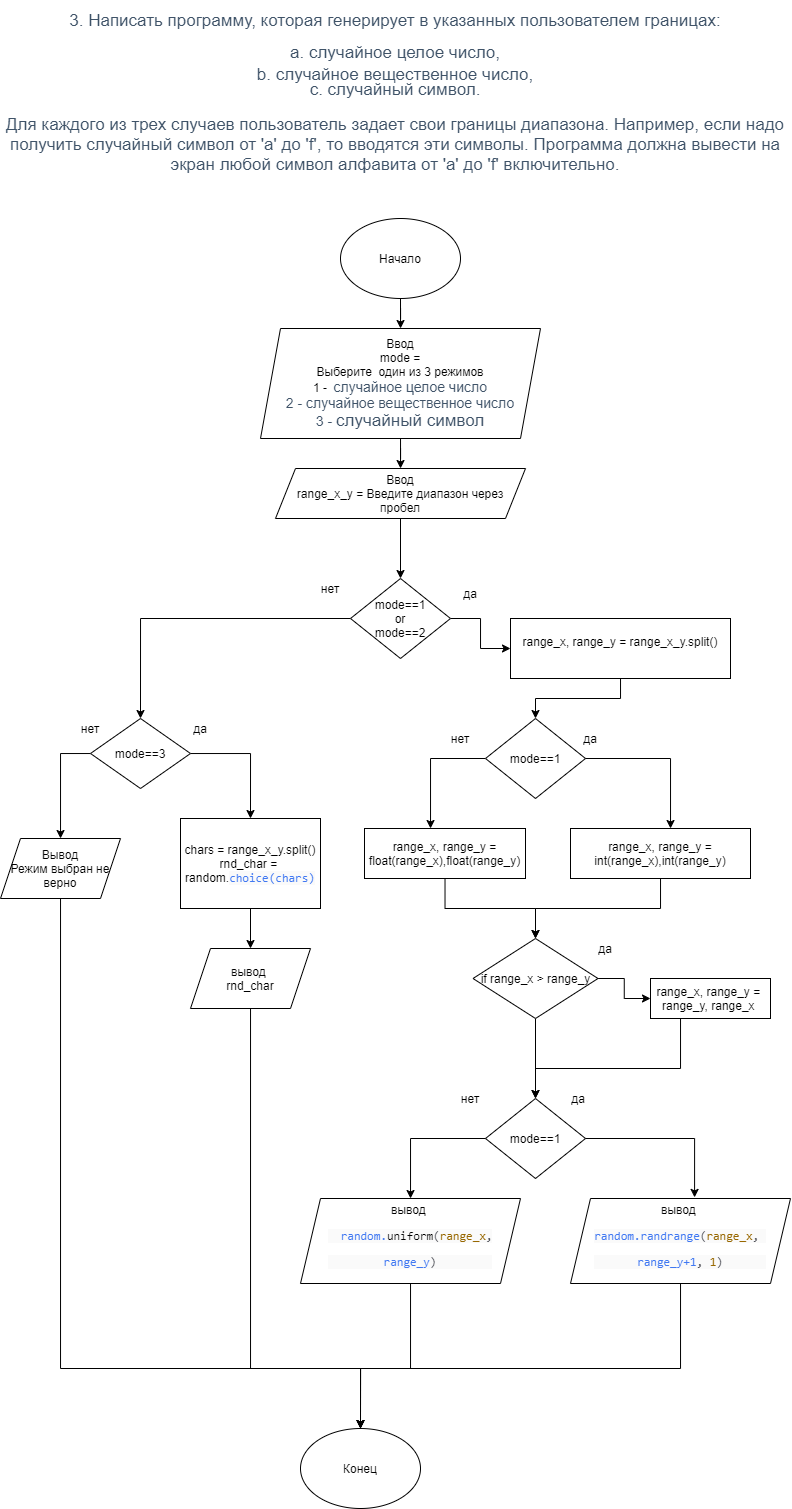

The diagram above was exported from draw.io. Its source (the exported page's mxGraphModel, read from the mxfile embedded in the PNG):
<mxGraphModel dx="981" dy="548" grid="1" gridSize="10" guides="1" tooltips="1" connect="1" arrows="1" fold="1" page="1" pageScale="1" pageWidth="827" pageHeight="1169" background="#ffffff" math="0" shadow="0">
  <root>
    <mxCell id="Bhoy6VUyyV5OTz5tSEgx-0" />
    <mxCell id="Bhoy6VUyyV5OTz5tSEgx-1" parent="Bhoy6VUyyV5OTz5tSEgx-0" />
    <mxCell id="Bhoy6VUyyV5OTz5tSEgx-84" value="" style="edgeStyle=orthogonalEdgeStyle;rounded=0;orthogonalLoop=1;jettySize=auto;html=1;" parent="Bhoy6VUyyV5OTz5tSEgx-1" source="Bhoy6VUyyV5OTz5tSEgx-2" target="Bhoy6VUyyV5OTz5tSEgx-5" edge="1">
      <mxGeometry relative="1" as="geometry" />
    </mxCell>
    <mxCell id="Bhoy6VUyyV5OTz5tSEgx-2" value="Начало" style="ellipse;whiteSpace=wrap;html=1;" parent="Bhoy6VUyyV5OTz5tSEgx-1" vertex="1">
      <mxGeometry x="360" y="220" width="120" height="80" as="geometry" />
    </mxCell>
    <mxCell id="Bhoy6VUyyV5OTz5tSEgx-3" value="Конец" style="ellipse;whiteSpace=wrap;html=1;" parent="Bhoy6VUyyV5OTz5tSEgx-1" vertex="1">
      <mxGeometry x="320" y="1430" width="120" height="80" as="geometry" />
    </mxCell>
    <mxCell id="Bhoy6VUyyV5OTz5tSEgx-83" value="" style="edgeStyle=orthogonalEdgeStyle;rounded=0;orthogonalLoop=1;jettySize=auto;html=1;" parent="Bhoy6VUyyV5OTz5tSEgx-1" source="Bhoy6VUyyV5OTz5tSEgx-5" target="Bhoy6VUyyV5OTz5tSEgx-8" edge="1">
      <mxGeometry relative="1" as="geometry" />
    </mxCell>
    <mxCell id="Bhoy6VUyyV5OTz5tSEgx-5" value="Ввод&lt;br&gt;mode =&lt;br&gt;Выберите&amp;nbsp; один из 3 режимов&lt;br&gt;1 -&amp;nbsp;&amp;nbsp;&lt;span style=&quot;background-color: rgb(255 , 255 , 255) ; color: rgb(63 , 83 , 104) ; font-family: &amp;#34;roboto&amp;#34; , &amp;#34;san francisco&amp;#34; , &amp;#34;helvetica neue&amp;#34; , &amp;#34;helvetica&amp;#34; , &amp;#34;arial&amp;#34;&quot;&gt;&lt;font style=&quot;font-size: 14px&quot;&gt;случайное целое число&lt;br&gt;2 -&amp;nbsp;&lt;/font&gt;&lt;/span&gt;&lt;span style=&quot;background-color: rgb(255 , 255 , 255) ; color: rgb(63 , 83 , 104) ; font-family: &amp;#34;roboto&amp;#34; , &amp;#34;san francisco&amp;#34; , &amp;#34;helvetica neue&amp;#34; , &amp;#34;helvetica&amp;#34; , &amp;#34;arial&amp;#34; ; font-size: 14px&quot;&gt;случайное вещественное число&lt;br&gt;&lt;/span&gt;&lt;span style=&quot;background-color: rgb(255 , 255 , 255) ; color: rgb(63 , 83 , 104) ; font-family: &amp;#34;roboto&amp;#34; , &amp;#34;san francisco&amp;#34; , &amp;#34;helvetica neue&amp;#34; , &amp;#34;helvetica&amp;#34; , &amp;#34;arial&amp;#34;&quot;&gt;&lt;font style=&quot;font-size: 14px&quot;&gt;3 -&amp;nbsp;&lt;/font&gt;&lt;/span&gt;&lt;span style=&quot;background-color: rgb(255 , 255 , 255) ; color: rgb(63 , 83 , 104) ; font-family: &amp;#34;roboto&amp;#34; , &amp;#34;san francisco&amp;#34; , &amp;#34;helvetica neue&amp;#34; , &amp;#34;helvetica&amp;#34; , &amp;#34;arial&amp;#34; ; font-size: 17px&quot;&gt;случайный символ&lt;/span&gt;&lt;span style=&quot;background-color: rgb(255 , 255 , 255) ; color: rgb(63 , 83 , 104) ; font-family: &amp;#34;roboto&amp;#34; , &amp;#34;san francisco&amp;#34; , &amp;#34;helvetica neue&amp;#34; , &amp;#34;helvetica&amp;#34; , &amp;#34;arial&amp;#34;&quot;&gt;&lt;font style=&quot;font-size: 14px&quot;&gt;&lt;br&gt;&lt;/font&gt;&lt;/span&gt;" style="shape=parallelogram;perimeter=parallelogramPerimeter;whiteSpace=wrap;html=1;fixedSize=1;" parent="Bhoy6VUyyV5OTz5tSEgx-1" vertex="1">
      <mxGeometry x="280" y="330" width="280" height="110" as="geometry" />
    </mxCell>
    <mxCell id="Bhoy6VUyyV5OTz5tSEgx-6" value="&lt;p style=&quot;line-height: 10%&quot;&gt;&lt;/p&gt;&lt;h3 style=&quot;box-sizing: border-box ; font-family: &amp;#34;roboto&amp;#34; , &amp;#34;san francisco&amp;#34; , &amp;#34;helvetica neue&amp;#34; , &amp;#34;helvetica&amp;#34; , &amp;#34;arial&amp;#34; ; font-weight: 500 ; line-height: 0% ; color: rgb(63 , 83 , 104) ; margin-top: 20px ; margin-bottom: 10px ; font-size: 17px ; background-color: rgb(255 , 255 , 255)&quot;&gt;3. Написать программу, которая генерирует в указанных пользователем границах:&lt;/h3&gt;&lt;h3 style=&quot;box-sizing: border-box ; font-family: &amp;#34;roboto&amp;#34; , &amp;#34;san francisco&amp;#34; , &amp;#34;helvetica neue&amp;#34; , &amp;#34;helvetica&amp;#34; , &amp;#34;arial&amp;#34; ; font-weight: 500 ; line-height: 24px ; color: rgb(63 , 83 , 104) ; margin-top: 20px ; margin-bottom: 10px ; font-size: 17px ; background-color: rgb(255 , 255 , 255)&quot;&gt;a. случайное целое число,&lt;/h3&gt;&lt;h4 style=&quot;box-sizing: border-box ; font-family: &amp;#34;roboto&amp;#34; , &amp;#34;san francisco&amp;#34; , &amp;#34;helvetica neue&amp;#34; , &amp;#34;helvetica&amp;#34; , &amp;#34;arial&amp;#34; ; font-weight: 500 ; line-height: 0% ; color: rgb(63 , 83 , 104) ; margin-top: 10px ; margin-bottom: 10px ; font-size: 17px ; background-color: rgb(255 , 255 , 255)&quot;&gt;b. случайное вещественное число,&lt;/h4&gt;&lt;h4 style=&quot;box-sizing: border-box ; font-family: &amp;#34;roboto&amp;#34; , &amp;#34;san francisco&amp;#34; , &amp;#34;helvetica neue&amp;#34; , &amp;#34;helvetica&amp;#34; , &amp;#34;arial&amp;#34; ; font-weight: 500 ; line-height: 59% ; color: rgb(63 , 83 , 104) ; margin-top: 10px ; margin-bottom: 10px ; font-size: 17px ; background-color: rgb(255 , 255 , 255)&quot;&gt;c. случайный символ.&lt;/h4&gt;&lt;h3 style=&quot;box-sizing: border-box ; font-family: &amp;#34;roboto&amp;#34; , &amp;#34;san francisco&amp;#34; , &amp;#34;helvetica neue&amp;#34; , &amp;#34;helvetica&amp;#34; , &amp;#34;arial&amp;#34; ; font-weight: 500 ; line-height: 121% ; color: rgb(63 , 83 , 104) ; margin-top: 20px ; margin-bottom: 10px ; font-size: 17px ; background-color: rgb(255 , 255 , 255)&quot;&gt;Для каждого из трех случаев пользователь задает свои границы диапазона. Например, если надо получить случайный символ от 'a' до 'f', то вводятся эти символы. Программа должна вывести на экран любой символ алфавита от 'a' до 'f' включительно.&lt;/h3&gt;&lt;p&gt;&lt;/p&gt;" style="text;html=1;strokeColor=none;fillColor=none;align=center;verticalAlign=middle;whiteSpace=wrap;rounded=0;" parent="Bhoy6VUyyV5OTz5tSEgx-1" vertex="1">
      <mxGeometry x="20" y="10" width="790" height="170" as="geometry" />
    </mxCell>
    <mxCell id="641jEztr2aVsieh_RRtz-3" style="edgeStyle=orthogonalEdgeStyle;rounded=0;orthogonalLoop=1;jettySize=auto;html=1;entryX=0.5;entryY=0;entryDx=0;entryDy=0;" parent="Bhoy6VUyyV5OTz5tSEgx-1" source="Bhoy6VUyyV5OTz5tSEgx-8" target="641jEztr2aVsieh_RRtz-1" edge="1">
      <mxGeometry relative="1" as="geometry" />
    </mxCell>
    <mxCell id="Bhoy6VUyyV5OTz5tSEgx-8" value="Ввод&lt;br&gt;range_x_y = Введите диапазон через пробел" style="shape=parallelogram;perimeter=parallelogramPerimeter;whiteSpace=wrap;html=1;fixedSize=1;" parent="Bhoy6VUyyV5OTz5tSEgx-1" vertex="1">
      <mxGeometry x="295" y="470" width="250" height="50" as="geometry" />
    </mxCell>
    <mxCell id="641jEztr2aVsieh_RRtz-18" style="edgeStyle=orthogonalEdgeStyle;rounded=0;orthogonalLoop=1;jettySize=auto;html=1;" parent="Bhoy6VUyyV5OTz5tSEgx-1" source="Bhoy6VUyyV5OTz5tSEgx-10" target="641jEztr2aVsieh_RRtz-17" edge="1">
      <mxGeometry relative="1" as="geometry" />
    </mxCell>
    <mxCell id="Bhoy6VUyyV5OTz5tSEgx-10" value="range_x, range_y = range_x_y.split()&lt;br&gt;&amp;nbsp;" style="rounded=0;whiteSpace=wrap;html=1;" parent="Bhoy6VUyyV5OTz5tSEgx-1" vertex="1">
      <mxGeometry x="530" y="620" width="220" height="60" as="geometry" />
    </mxCell>
    <mxCell id="641jEztr2aVsieh_RRtz-23" style="edgeStyle=orthogonalEdgeStyle;rounded=0;orthogonalLoop=1;jettySize=auto;html=1;exitX=1;exitY=0.5;exitDx=0;exitDy=0;entryX=0;entryY=0.5;entryDx=0;entryDy=0;" parent="Bhoy6VUyyV5OTz5tSEgx-1" source="Bhoy6VUyyV5OTz5tSEgx-12" target="Bhoy6VUyyV5OTz5tSEgx-15" edge="1">
      <mxGeometry relative="1" as="geometry" />
    </mxCell>
    <mxCell id="641jEztr2aVsieh_RRtz-29" value="" style="edgeStyle=orthogonalEdgeStyle;rounded=0;orthogonalLoop=1;jettySize=auto;html=1;" parent="Bhoy6VUyyV5OTz5tSEgx-1" source="Bhoy6VUyyV5OTz5tSEgx-12" target="641jEztr2aVsieh_RRtz-28" edge="1">
      <mxGeometry relative="1" as="geometry" />
    </mxCell>
    <mxCell id="Bhoy6VUyyV5OTz5tSEgx-12" value="if range_x &amp;gt; range_y" style="rhombus;whiteSpace=wrap;html=1;" parent="Bhoy6VUyyV5OTz5tSEgx-1" vertex="1">
      <mxGeometry x="492.5" y="940" width="125" height="80" as="geometry" />
    </mxCell>
    <mxCell id="641jEztr2aVsieh_RRtz-26" style="edgeStyle=orthogonalEdgeStyle;rounded=0;orthogonalLoop=1;jettySize=auto;html=1;" parent="Bhoy6VUyyV5OTz5tSEgx-1" source="Bhoy6VUyyV5OTz5tSEgx-13" target="Bhoy6VUyyV5OTz5tSEgx-12" edge="1">
      <mxGeometry relative="1" as="geometry" />
    </mxCell>
    <mxCell id="Bhoy6VUyyV5OTz5tSEgx-13" value="range_x, range_y = int(range_x),int(range_y)" style="rounded=0;whiteSpace=wrap;html=1;" parent="Bhoy6VUyyV5OTz5tSEgx-1" vertex="1">
      <mxGeometry x="590" y="830" width="180" height="50" as="geometry" />
    </mxCell>
    <mxCell id="641jEztr2aVsieh_RRtz-43" style="edgeStyle=orthogonalEdgeStyle;rounded=0;orthogonalLoop=1;jettySize=auto;html=1;" parent="Bhoy6VUyyV5OTz5tSEgx-1" source="Bhoy6VUyyV5OTz5tSEgx-14" target="Bhoy6VUyyV5OTz5tSEgx-3" edge="1">
      <mxGeometry relative="1" as="geometry">
        <Array as="points">
          <mxPoint x="700" y="1370" />
          <mxPoint x="380" y="1370" />
        </Array>
      </mxGeometry>
    </mxCell>
    <mxCell id="Bhoy6VUyyV5OTz5tSEgx-14" value="вывод&amp;nbsp;&lt;br&gt;&lt;pre style=&quot;background-color: rgb(250 , 250 , 250) ; font-family: &amp;#34;jetbrains mono&amp;#34; , monospace&quot;&gt;&lt;span style=&quot;color: rgb(56 , 58 , 66)&quot;&gt;&lt;span style=&quot;color: #4078f2&quot;&gt;random.randrange&lt;/span&gt;(&lt;/span&gt;&lt;font color=&quot;#986801&quot;&gt;range_x&lt;/font&gt;&lt;font color=&quot;#383a42&quot;&gt;, &lt;/font&gt;&lt;/pre&gt;&lt;pre style=&quot;background-color: rgb(250 , 250 , 250) ; font-family: &amp;#34;jetbrains mono&amp;#34; , monospace&quot;&gt;&lt;font color=&quot;#4078f2&quot;&gt;range_y+1&lt;/font&gt;&lt;font color=&quot;#383a42&quot;&gt;, &lt;/font&gt;&lt;span style=&quot;color: rgb(152 , 104 , 1)&quot;&gt;1&lt;/span&gt;&lt;font color=&quot;#383a42&quot;&gt;)&lt;/font&gt;&lt;/pre&gt;" style="shape=parallelogram;perimeter=parallelogramPerimeter;whiteSpace=wrap;html=1;fixedSize=1;" parent="Bhoy6VUyyV5OTz5tSEgx-1" vertex="1">
      <mxGeometry x="590" y="1200" width="220" height="85" as="geometry" />
    </mxCell>
    <mxCell id="641jEztr2aVsieh_RRtz-33" style="edgeStyle=orthogonalEdgeStyle;rounded=0;orthogonalLoop=1;jettySize=auto;html=1;entryX=0.5;entryY=0;entryDx=0;entryDy=0;" parent="Bhoy6VUyyV5OTz5tSEgx-1" source="Bhoy6VUyyV5OTz5tSEgx-15" target="641jEztr2aVsieh_RRtz-28" edge="1">
      <mxGeometry relative="1" as="geometry">
        <Array as="points">
          <mxPoint x="700" y="1070" />
          <mxPoint x="555" y="1070" />
        </Array>
      </mxGeometry>
    </mxCell>
    <mxCell id="Bhoy6VUyyV5OTz5tSEgx-15" value="&lt;span&gt;range_x, range_y =&amp;nbsp;&lt;br&gt;&lt;/span&gt;range_y, range_x&amp;nbsp;&lt;span&gt;&lt;br&gt;&lt;/span&gt;" style="rounded=0;whiteSpace=wrap;html=1;" parent="Bhoy6VUyyV5OTz5tSEgx-1" vertex="1">
      <mxGeometry x="670" y="980" width="120" height="40" as="geometry" />
    </mxCell>
    <mxCell id="641jEztr2aVsieh_RRtz-37" style="edgeStyle=orthogonalEdgeStyle;rounded=0;orthogonalLoop=1;jettySize=auto;html=1;entryX=0.5;entryY=0;entryDx=0;entryDy=0;" parent="Bhoy6VUyyV5OTz5tSEgx-1" source="Bhoy6VUyyV5OTz5tSEgx-22" target="Bhoy6VUyyV5OTz5tSEgx-45" edge="1">
      <mxGeometry relative="1" as="geometry">
        <Array as="points">
          <mxPoint x="270" y="755" />
        </Array>
      </mxGeometry>
    </mxCell>
    <mxCell id="641jEztr2aVsieh_RRtz-38" style="edgeStyle=orthogonalEdgeStyle;rounded=0;orthogonalLoop=1;jettySize=auto;html=1;" parent="Bhoy6VUyyV5OTz5tSEgx-1" source="Bhoy6VUyyV5OTz5tSEgx-22" target="Bhoy6VUyyV5OTz5tSEgx-77" edge="1">
      <mxGeometry relative="1" as="geometry">
        <Array as="points">
          <mxPoint x="80" y="755" />
        </Array>
      </mxGeometry>
    </mxCell>
    <mxCell id="Bhoy6VUyyV5OTz5tSEgx-22" value="mode==3" style="rhombus;whiteSpace=wrap;html=1;" parent="Bhoy6VUyyV5OTz5tSEgx-1" vertex="1">
      <mxGeometry x="110" y="720" width="100" height="70" as="geometry" />
    </mxCell>
    <mxCell id="641jEztr2aVsieh_RRtz-27" style="edgeStyle=orthogonalEdgeStyle;rounded=0;orthogonalLoop=1;jettySize=auto;html=1;" parent="Bhoy6VUyyV5OTz5tSEgx-1" source="Bhoy6VUyyV5OTz5tSEgx-28" target="Bhoy6VUyyV5OTz5tSEgx-12" edge="1">
      <mxGeometry relative="1" as="geometry" />
    </mxCell>
    <mxCell id="Bhoy6VUyyV5OTz5tSEgx-28" value="range_x, range_y = float(range_x),float(range_y)" style="rounded=0;whiteSpace=wrap;html=1;" parent="Bhoy6VUyyV5OTz5tSEgx-1" vertex="1">
      <mxGeometry x="384" y="830" width="161" height="50" as="geometry" />
    </mxCell>
    <mxCell id="641jEztr2aVsieh_RRtz-44" style="edgeStyle=orthogonalEdgeStyle;rounded=0;orthogonalLoop=1;jettySize=auto;html=1;entryX=0.5;entryY=0;entryDx=0;entryDy=0;" parent="Bhoy6VUyyV5OTz5tSEgx-1" source="Bhoy6VUyyV5OTz5tSEgx-34" target="Bhoy6VUyyV5OTz5tSEgx-3" edge="1">
      <mxGeometry relative="1" as="geometry">
        <Array as="points">
          <mxPoint x="430" y="1370" />
          <mxPoint x="380" y="1370" />
        </Array>
      </mxGeometry>
    </mxCell>
    <mxCell id="Bhoy6VUyyV5OTz5tSEgx-34" value="вывод&amp;nbsp;&lt;br&gt;&lt;pre style=&quot;background-color: rgb(250 , 250 , 250) ; font-family: &amp;#34;jetbrains mono&amp;#34; , monospace&quot;&gt;&lt;span style=&quot;font-family: &amp;#34;jetbrains mono&amp;#34; , monospace ; color: rgb(64 , 120 , 242)&quot;&gt;  random.&lt;/span&gt;uniform&lt;span style=&quot;white-space: normal ; color: rgb(56 , 58 , 66)&quot;&gt;(&lt;/span&gt;&lt;font color=&quot;#986801&quot; style=&quot;white-space: normal&quot;&gt;range_x&lt;/font&gt;&lt;font color=&quot;#383a42&quot; style=&quot;white-space: normal&quot;&gt;,&lt;/font&gt;&lt;/pre&gt;&lt;pre style=&quot;background-color: rgb(250 , 250 , 250) ; font-family: &amp;#34;jetbrains mono&amp;#34; , monospace&quot;&gt;&lt;font color=&quot;#383a42&quot; style=&quot;white-space: normal&quot;&gt;&lt;/font&gt;&lt;font color=&quot;#4078f2&quot; style=&quot;white-space: normal&quot;&gt;range_y&lt;/font&gt;&lt;font color=&quot;#383a42&quot; style=&quot;white-space: normal&quot;&gt;)&lt;/font&gt;&lt;/pre&gt;" style="shape=parallelogram;perimeter=parallelogramPerimeter;whiteSpace=wrap;html=1;fixedSize=1;" parent="Bhoy6VUyyV5OTz5tSEgx-1" vertex="1">
      <mxGeometry x="320" y="1200" width="220" height="85" as="geometry" />
    </mxCell>
    <mxCell id="641jEztr2aVsieh_RRtz-40" style="edgeStyle=orthogonalEdgeStyle;rounded=0;orthogonalLoop=1;jettySize=auto;html=1;" parent="Bhoy6VUyyV5OTz5tSEgx-1" source="Bhoy6VUyyV5OTz5tSEgx-45" target="641jEztr2aVsieh_RRtz-39" edge="1">
      <mxGeometry relative="1" as="geometry" />
    </mxCell>
    <mxCell id="Bhoy6VUyyV5OTz5tSEgx-45" value="chars = range_x_y.split()&lt;br&gt;rnd_char = &lt;br&gt;random.&lt;span style=&quot;color: rgb(64 , 120 , 242) ; background-color: rgb(250 , 250 , 250) ; font-family: &amp;#34;jetbrains mono&amp;#34; , monospace&quot;&gt;choice(chars)&lt;/span&gt;" style="rounded=0;whiteSpace=wrap;html=1;" parent="Bhoy6VUyyV5OTz5tSEgx-1" vertex="1">
      <mxGeometry x="200" y="820" width="140" height="90" as="geometry" />
    </mxCell>
    <mxCell id="641jEztr2aVsieh_RRtz-42" style="edgeStyle=orthogonalEdgeStyle;rounded=0;orthogonalLoop=1;jettySize=auto;html=1;" parent="Bhoy6VUyyV5OTz5tSEgx-1" source="Bhoy6VUyyV5OTz5tSEgx-77" target="Bhoy6VUyyV5OTz5tSEgx-3" edge="1">
      <mxGeometry relative="1" as="geometry">
        <Array as="points">
          <mxPoint x="80" y="1370" />
          <mxPoint x="380" y="1370" />
        </Array>
      </mxGeometry>
    </mxCell>
    <mxCell id="Bhoy6VUyyV5OTz5tSEgx-77" value="Вывод&lt;br&gt;Режим выбран не верно" style="shape=parallelogram;perimeter=parallelogramPerimeter;whiteSpace=wrap;html=1;fixedSize=1;" parent="Bhoy6VUyyV5OTz5tSEgx-1" vertex="1">
      <mxGeometry x="20" y="840" width="120" height="60" as="geometry" />
    </mxCell>
    <mxCell id="641jEztr2aVsieh_RRtz-15" style="edgeStyle=orthogonalEdgeStyle;rounded=0;orthogonalLoop=1;jettySize=auto;html=1;" parent="Bhoy6VUyyV5OTz5tSEgx-1" source="641jEztr2aVsieh_RRtz-1" target="Bhoy6VUyyV5OTz5tSEgx-10" edge="1">
      <mxGeometry relative="1" as="geometry" />
    </mxCell>
    <mxCell id="641jEztr2aVsieh_RRtz-36" style="edgeStyle=orthogonalEdgeStyle;rounded=0;orthogonalLoop=1;jettySize=auto;html=1;entryX=0.5;entryY=0;entryDx=0;entryDy=0;" parent="Bhoy6VUyyV5OTz5tSEgx-1" source="641jEztr2aVsieh_RRtz-1" target="Bhoy6VUyyV5OTz5tSEgx-22" edge="1">
      <mxGeometry relative="1" as="geometry" />
    </mxCell>
    <mxCell id="641jEztr2aVsieh_RRtz-1" value="mode==1&lt;br&gt;or&lt;br&gt;mode==2" style="rhombus;whiteSpace=wrap;html=1;" parent="Bhoy6VUyyV5OTz5tSEgx-1" vertex="1">
      <mxGeometry x="370" y="580" width="100" height="80" as="geometry" />
    </mxCell>
    <mxCell id="641jEztr2aVsieh_RRtz-19" style="edgeStyle=orthogonalEdgeStyle;rounded=0;orthogonalLoop=1;jettySize=auto;html=1;" parent="Bhoy6VUyyV5OTz5tSEgx-1" source="641jEztr2aVsieh_RRtz-17" target="Bhoy6VUyyV5OTz5tSEgx-28" edge="1">
      <mxGeometry relative="1" as="geometry">
        <Array as="points">
          <mxPoint x="450" y="760" />
        </Array>
      </mxGeometry>
    </mxCell>
    <mxCell id="641jEztr2aVsieh_RRtz-25" style="edgeStyle=orthogonalEdgeStyle;rounded=0;orthogonalLoop=1;jettySize=auto;html=1;" parent="Bhoy6VUyyV5OTz5tSEgx-1" source="641jEztr2aVsieh_RRtz-17" target="Bhoy6VUyyV5OTz5tSEgx-13" edge="1">
      <mxGeometry relative="1" as="geometry">
        <Array as="points">
          <mxPoint x="555" y="760" />
          <mxPoint x="690" y="760" />
        </Array>
      </mxGeometry>
    </mxCell>
    <mxCell id="641jEztr2aVsieh_RRtz-17" value="mode==1" style="rhombus;whiteSpace=wrap;html=1;" parent="Bhoy6VUyyV5OTz5tSEgx-1" vertex="1">
      <mxGeometry x="505" y="720" width="100" height="80" as="geometry" />
    </mxCell>
    <mxCell id="641jEztr2aVsieh_RRtz-34" style="edgeStyle=orthogonalEdgeStyle;rounded=0;orthogonalLoop=1;jettySize=auto;html=1;entryX=0.564;entryY=-0.013;entryDx=0;entryDy=0;entryPerimeter=0;" parent="Bhoy6VUyyV5OTz5tSEgx-1" source="641jEztr2aVsieh_RRtz-28" target="Bhoy6VUyyV5OTz5tSEgx-14" edge="1">
      <mxGeometry relative="1" as="geometry">
        <Array as="points">
          <mxPoint x="555" y="1140" />
          <mxPoint x="714" y="1140" />
        </Array>
      </mxGeometry>
    </mxCell>
    <mxCell id="641jEztr2aVsieh_RRtz-35" style="edgeStyle=orthogonalEdgeStyle;rounded=0;orthogonalLoop=1;jettySize=auto;html=1;" parent="Bhoy6VUyyV5OTz5tSEgx-1" source="641jEztr2aVsieh_RRtz-28" target="Bhoy6VUyyV5OTz5tSEgx-34" edge="1">
      <mxGeometry relative="1" as="geometry">
        <Array as="points">
          <mxPoint x="555" y="1140" />
          <mxPoint x="430" y="1140" />
        </Array>
      </mxGeometry>
    </mxCell>
    <mxCell id="641jEztr2aVsieh_RRtz-28" value="mode==1" style="rhombus;whiteSpace=wrap;html=1;" parent="Bhoy6VUyyV5OTz5tSEgx-1" vertex="1">
      <mxGeometry x="505" y="1100" width="100" height="80" as="geometry" />
    </mxCell>
    <mxCell id="641jEztr2aVsieh_RRtz-45" style="edgeStyle=orthogonalEdgeStyle;rounded=0;orthogonalLoop=1;jettySize=auto;html=1;entryX=0.5;entryY=0;entryDx=0;entryDy=0;" parent="Bhoy6VUyyV5OTz5tSEgx-1" source="641jEztr2aVsieh_RRtz-39" target="Bhoy6VUyyV5OTz5tSEgx-3" edge="1">
      <mxGeometry relative="1" as="geometry">
        <Array as="points">
          <mxPoint x="270" y="1370" />
          <mxPoint x="380" y="1370" />
        </Array>
      </mxGeometry>
    </mxCell>
    <mxCell id="641jEztr2aVsieh_RRtz-39" value="вывод&amp;nbsp;&lt;br&gt;rnd_char" style="shape=parallelogram;perimeter=parallelogramPerimeter;whiteSpace=wrap;html=1;fixedSize=1;" parent="Bhoy6VUyyV5OTz5tSEgx-1" vertex="1">
      <mxGeometry x="210" y="950" width="120" height="60" as="geometry" />
    </mxCell>
    <mxCell id="_j-2fi2YI-n0GH4EfHWW-0" value="да" style="text;html=1;strokeColor=none;fillColor=none;align=center;verticalAlign=middle;whiteSpace=wrap;rounded=0;" vertex="1" parent="Bhoy6VUyyV5OTz5tSEgx-1">
      <mxGeometry x="470" y="585" width="40" height="20" as="geometry" />
    </mxCell>
    <mxCell id="_j-2fi2YI-n0GH4EfHWW-1" value="нет" style="text;html=1;strokeColor=none;fillColor=none;align=center;verticalAlign=middle;whiteSpace=wrap;rounded=0;" vertex="1" parent="Bhoy6VUyyV5OTz5tSEgx-1">
      <mxGeometry x="330" y="580" width="40" height="20" as="geometry" />
    </mxCell>
    <mxCell id="_j-2fi2YI-n0GH4EfHWW-2" value="да" style="text;html=1;strokeColor=none;fillColor=none;align=center;verticalAlign=middle;whiteSpace=wrap;rounded=0;" vertex="1" parent="Bhoy6VUyyV5OTz5tSEgx-1">
      <mxGeometry x="590" y="730" width="40" height="20" as="geometry" />
    </mxCell>
    <mxCell id="_j-2fi2YI-n0GH4EfHWW-4" value="нет" style="text;html=1;strokeColor=none;fillColor=none;align=center;verticalAlign=middle;whiteSpace=wrap;rounded=0;" vertex="1" parent="Bhoy6VUyyV5OTz5tSEgx-1">
      <mxGeometry x="460" y="730" width="40" height="20" as="geometry" />
    </mxCell>
    <mxCell id="_j-2fi2YI-n0GH4EfHWW-5" value="range_x, range_y = range_x_y.split()&lt;br&gt;&amp;nbsp;" style="rounded=0;whiteSpace=wrap;html=1;" vertex="1" parent="Bhoy6VUyyV5OTz5tSEgx-1">
      <mxGeometry x="530" y="620" width="220" height="60" as="geometry" />
    </mxCell>
    <mxCell id="_j-2fi2YI-n0GH4EfHWW-8" value="да" style="text;html=1;strokeColor=none;fillColor=none;align=center;verticalAlign=middle;whiteSpace=wrap;rounded=0;" vertex="1" parent="Bhoy6VUyyV5OTz5tSEgx-1">
      <mxGeometry x="200" y="720" width="40" height="20" as="geometry" />
    </mxCell>
    <mxCell id="_j-2fi2YI-n0GH4EfHWW-9" value="нет" style="text;html=1;strokeColor=none;fillColor=none;align=center;verticalAlign=middle;whiteSpace=wrap;rounded=0;" vertex="1" parent="Bhoy6VUyyV5OTz5tSEgx-1">
      <mxGeometry x="90" y="720" width="40" height="20" as="geometry" />
    </mxCell>
    <mxCell id="_j-2fi2YI-n0GH4EfHWW-10" value="да" style="text;html=1;strokeColor=none;fillColor=none;align=center;verticalAlign=middle;whiteSpace=wrap;rounded=0;" vertex="1" parent="Bhoy6VUyyV5OTz5tSEgx-1">
      <mxGeometry x="605" y="940" width="40" height="20" as="geometry" />
    </mxCell>
    <mxCell id="_j-2fi2YI-n0GH4EfHWW-11" value="да" style="text;html=1;strokeColor=none;fillColor=none;align=center;verticalAlign=middle;whiteSpace=wrap;rounded=0;" vertex="1" parent="Bhoy6VUyyV5OTz5tSEgx-1">
      <mxGeometry x="577.5" y="1090" width="40" height="20" as="geometry" />
    </mxCell>
    <mxCell id="_j-2fi2YI-n0GH4EfHWW-12" value="нет" style="text;html=1;strokeColor=none;fillColor=none;align=center;verticalAlign=middle;whiteSpace=wrap;rounded=0;" vertex="1" parent="Bhoy6VUyyV5OTz5tSEgx-1">
      <mxGeometry x="470" y="1090" width="40" height="20" as="geometry" />
    </mxCell>
  </root>
</mxGraphModel>